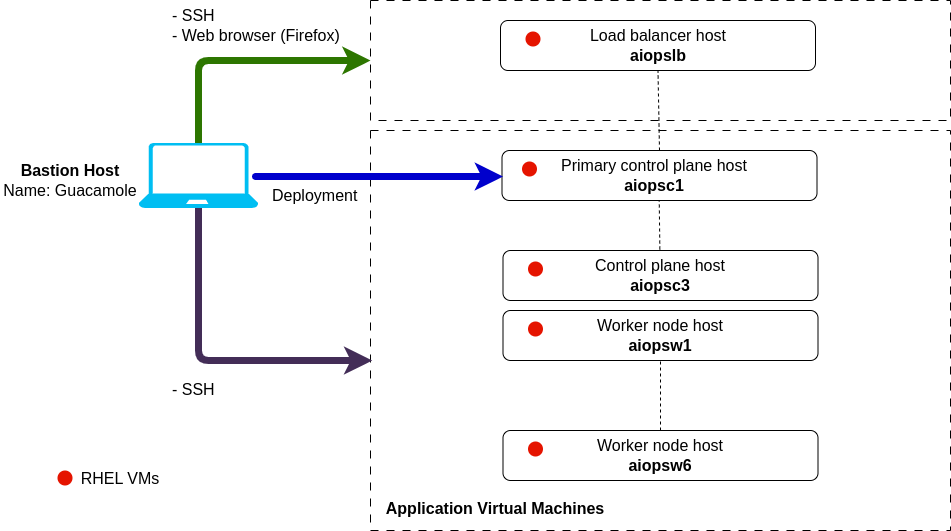

The diagram above was exported from draw.io. Its source (the exported page's mxGraphModel, read from the mxfile embedded in the PNG):
<mxGraphModel dx="2862" dy="1167" grid="1" gridSize="10" guides="1" tooltips="1" connect="1" arrows="1" fold="1" page="1" pageScale="1" pageWidth="850" pageHeight="1100" math="0" shadow="0">
  <root>
    <mxCell id="0" />
    <mxCell id="1" parent="0" />
    <mxCell id="2" value="" style="rounded=0;whiteSpace=wrap;html=1;dashed=1;dashPattern=8 8;fillColor=none;" vertex="1" parent="1">
      <mxGeometry x="240" y="400" width="580" height="120" as="geometry" />
    </mxCell>
    <mxCell id="3" value="" style="rounded=1;whiteSpace=wrap;html=1;fontSize=16;" vertex="1" parent="1">
      <mxGeometry x="370" y="420" width="315" height="50" as="geometry" />
    </mxCell>
    <mxCell id="4" value="" style="rounded=0;whiteSpace=wrap;html=1;dashed=1;dashPattern=8 8;fillColor=none;" vertex="1" parent="1">
      <mxGeometry x="240" y="530" width="580" height="400" as="geometry" />
    </mxCell>
    <mxCell id="5" value="" style="endArrow=none;dashed=1;html=1;rounded=0;entryX=0.5;entryY=1;entryDx=0;entryDy=0;exitX=0.5;exitY=0;exitDx=0;exitDy=0;" edge="1" parent="1">
      <mxGeometry width="50" height="50" relative="1" as="geometry">
        <mxPoint x="529.5" y="661" as="sourcePoint" />
        <mxPoint x="528.5" y="581" as="targetPoint" />
      </mxGeometry>
    </mxCell>
    <mxCell id="6" value="" style="rounded=1;whiteSpace=wrap;html=1;fontSize=16;" vertex="1" parent="1">
      <mxGeometry x="371.5" y="550" width="315" height="50" as="geometry" />
    </mxCell>
    <mxCell id="7" value="&lt;b&gt;aiopslb&lt;br&gt;&lt;/b&gt;" style="text;html=1;strokeColor=none;fillColor=none;align=center;verticalAlign=middle;whiteSpace=wrap;rounded=0;fontSize=16;" vertex="1" parent="1">
      <mxGeometry x="377.5" y="440" width="300" height="30" as="geometry" />
    </mxCell>
    <mxCell id="8" value="Load balancer host" style="text;html=1;strokeColor=none;fillColor=none;align=center;verticalAlign=middle;whiteSpace=wrap;rounded=0;fontSize=16;" vertex="1" parent="1">
      <mxGeometry x="412.5" y="420" width="230" height="30" as="geometry" />
    </mxCell>
    <mxCell id="9" value="&lt;b&gt;aiopsc1&lt;br&gt;&lt;/b&gt;" style="text;html=1;strokeColor=none;fillColor=none;align=center;verticalAlign=middle;whiteSpace=wrap;rounded=0;fontSize=16;" vertex="1" parent="1">
      <mxGeometry x="374" y="570" width="300" height="30" as="geometry" />
    </mxCell>
    <mxCell id="10" value="Primary control plane host" style="text;html=1;strokeColor=none;fillColor=none;align=center;verticalAlign=middle;whiteSpace=wrap;rounded=0;fontSize=16;" vertex="1" parent="1">
      <mxGeometry x="409" y="550" width="230" height="30" as="geometry" />
    </mxCell>
    <mxCell id="11" value="" style="rounded=1;whiteSpace=wrap;html=1;fontSize=16;" vertex="1" parent="1">
      <mxGeometry x="372.5" y="710" width="315" height="50" as="geometry" />
    </mxCell>
    <mxCell id="12" value="&lt;b&gt;aiopsw1&lt;br&gt;&lt;/b&gt;" style="text;html=1;strokeColor=none;fillColor=none;align=center;verticalAlign=middle;whiteSpace=wrap;rounded=0;fontSize=16;" vertex="1" parent="1">
      <mxGeometry x="380" y="730" width="300" height="30" as="geometry" />
    </mxCell>
    <mxCell id="13" style="edgeStyle=none;html=1;exitX=0.5;exitY=0;exitDx=0;exitDy=0;exitPerimeter=0;entryX=0;entryY=0.5;entryDx=0;entryDy=0;fillColor=#60a917;strokeColor=#2D7600;strokeWidth=7;" edge="1" source="36" target="2" parent="1">
      <mxGeometry relative="1" as="geometry">
        <Array as="points">
          <mxPoint x="68" y="460" />
        </Array>
      </mxGeometry>
    </mxCell>
    <mxCell id="14" style="edgeStyle=none;html=1;entryX=0.003;entryY=0.575;entryDx=0;entryDy=0;strokeWidth=7;fillColor=#76608a;strokeColor=#432D57;entryPerimeter=0;" edge="1" source="36" target="4" parent="1">
      <mxGeometry relative="1" as="geometry">
        <Array as="points">
          <mxPoint x="68" y="760" />
        </Array>
      </mxGeometry>
    </mxCell>
    <mxCell id="15" value="&lt;b&gt;Application Virtual Machines&lt;/b&gt;" style="text;html=1;strokeColor=none;fillColor=none;align=center;verticalAlign=middle;whiteSpace=wrap;rounded=0;fontSize=16;" vertex="1" parent="1">
      <mxGeometry x="230" y="892.5" width="270" height="30" as="geometry" />
    </mxCell>
    <mxCell id="16" value="&lt;b&gt;Bastion Host&lt;/b&gt;&lt;br&gt;Name: Guacamole" style="text;html=1;strokeColor=none;fillColor=none;align=center;verticalAlign=middle;whiteSpace=wrap;rounded=0;fontSize=16;" vertex="1" parent="1">
      <mxGeometry x="-130" y="564.5" width="140" height="30" as="geometry" />
    </mxCell>
    <mxCell id="17" value="- SSH&lt;div&gt;- Web browser (Firefox)&lt;/div&gt;" style="text;html=1;strokeColor=none;fillColor=none;align=left;verticalAlign=middle;whiteSpace=wrap;rounded=0;fontSize=16;" vertex="1" parent="1">
      <mxGeometry x="40" y="410" width="170" height="30" as="geometry" />
    </mxCell>
    <mxCell id="18" value="- SSH" style="text;html=1;strokeColor=none;fillColor=none;align=left;verticalAlign=middle;whiteSpace=wrap;rounded=0;fontSize=16;" vertex="1" parent="1">
      <mxGeometry x="40" y="773.5" width="170" height="30" as="geometry" />
    </mxCell>
    <mxCell id="19" value="" style="ellipse;whiteSpace=wrap;html=1;fillColor=#e51400;fontColor=#ffffff;strokeColor=none;" vertex="1" parent="1">
      <mxGeometry x="-73" y="870" width="15" height="15" as="geometry" />
    </mxCell>
    <mxCell id="20" value="RHEL VMs" style="text;html=1;strokeColor=none;fillColor=none;align=center;verticalAlign=middle;whiteSpace=wrap;rounded=0;fontSize=16;" vertex="1" parent="1">
      <mxGeometry x="-110" y="862.5" width="200" height="30" as="geometry" />
    </mxCell>
    <mxCell id="21" value="" style="rounded=1;whiteSpace=wrap;html=1;fontSize=16;" vertex="1" parent="1">
      <mxGeometry x="372.5" y="650" width="315" height="50" as="geometry" />
    </mxCell>
    <mxCell id="22" value="&lt;b&gt;aiopsc3&lt;br&gt;&lt;/b&gt;" style="text;html=1;strokeColor=none;fillColor=none;align=center;verticalAlign=middle;whiteSpace=wrap;rounded=0;fontSize=16;" vertex="1" parent="1">
      <mxGeometry x="380" y="670" width="300" height="30" as="geometry" />
    </mxCell>
    <mxCell id="23" value="" style="ellipse;whiteSpace=wrap;html=1;fillColor=#e51400;fontColor=#ffffff;strokeColor=none;" vertex="1" parent="1">
      <mxGeometry x="397.5" y="661" width="15" height="15" as="geometry" />
    </mxCell>
    <mxCell id="24" value="Control plane host" style="text;html=1;strokeColor=none;fillColor=none;align=center;verticalAlign=middle;whiteSpace=wrap;rounded=0;fontSize=16;" vertex="1" parent="1">
      <mxGeometry x="415" y="650" width="230" height="30" as="geometry" />
    </mxCell>
    <mxCell id="25" value="" style="ellipse;whiteSpace=wrap;html=1;fillColor=#e51400;fontColor=#ffffff;strokeColor=none;" vertex="1" parent="1">
      <mxGeometry x="397.5" y="721" width="15" height="15" as="geometry" />
    </mxCell>
    <mxCell id="26" value="Worker node host" style="text;html=1;strokeColor=none;fillColor=none;align=center;verticalAlign=middle;whiteSpace=wrap;rounded=0;fontSize=16;" vertex="1" parent="1">
      <mxGeometry x="415" y="710" width="230" height="30" as="geometry" />
    </mxCell>
    <mxCell id="27" value="" style="rounded=1;whiteSpace=wrap;html=1;fontSize=16;" vertex="1" parent="1">
      <mxGeometry x="372.5" y="830" width="315" height="50" as="geometry" />
    </mxCell>
    <mxCell id="28" value="&lt;b&gt;aiopsw6&lt;br&gt;&lt;/b&gt;" style="text;html=1;strokeColor=none;fillColor=none;align=center;verticalAlign=middle;whiteSpace=wrap;rounded=0;fontSize=16;" vertex="1" parent="1">
      <mxGeometry x="380" y="850" width="300" height="30" as="geometry" />
    </mxCell>
    <mxCell id="29" value="" style="ellipse;whiteSpace=wrap;html=1;fillColor=#e51400;fontColor=#ffffff;strokeColor=none;" vertex="1" parent="1">
      <mxGeometry x="397.5" y="841" width="15" height="15" as="geometry" />
    </mxCell>
    <mxCell id="30" value="Worker node host" style="text;html=1;strokeColor=none;fillColor=none;align=center;verticalAlign=middle;whiteSpace=wrap;rounded=0;fontSize=16;" vertex="1" parent="1">
      <mxGeometry x="415" y="830" width="230" height="30" as="geometry" />
    </mxCell>
    <mxCell id="31" value="" style="endArrow=none;dashed=1;html=1;rounded=0;exitX=0.5;exitY=0;exitDx=0;exitDy=0;entryX=0.5;entryY=1;entryDx=0;entryDy=0;" edge="1" source="30" target="11" parent="1">
      <mxGeometry width="50" height="50" relative="1" as="geometry">
        <mxPoint x="-450" y="590" as="sourcePoint" />
        <mxPoint x="-260" y="750" as="targetPoint" />
      </mxGeometry>
    </mxCell>
    <mxCell id="32" value="" style="ellipse;whiteSpace=wrap;html=1;fillColor=#e51400;fontColor=#ffffff;strokeColor=none;" vertex="1" parent="1">
      <mxGeometry x="395" y="431" width="15" height="15" as="geometry" />
    </mxCell>
    <mxCell id="33" value="" style="ellipse;whiteSpace=wrap;html=1;fillColor=#e51400;fontColor=#ffffff;strokeColor=none;" vertex="1" parent="1">
      <mxGeometry x="391.5" y="561" width="15" height="15" as="geometry" />
    </mxCell>
    <mxCell id="34" value="" style="endArrow=none;dashed=1;html=1;rounded=0;entryX=0.5;entryY=1;entryDx=0;entryDy=0;exitX=0.5;exitY=0;exitDx=0;exitDy=0;" edge="1" source="6" target="3" parent="1">
      <mxGeometry width="50" height="50" relative="1" as="geometry">
        <mxPoint x="310" y="190" as="sourcePoint" />
        <mxPoint x="510" y="180" as="targetPoint" />
      </mxGeometry>
    </mxCell>
    <mxCell id="35" style="edgeStyle=none;html=1;entryX=0;entryY=0.5;entryDx=0;entryDy=0;fillColor=#60a917;strokeColor=#0000CC;strokeWidth=7;" edge="1" parent="1">
      <mxGeometry relative="1" as="geometry">
        <Array as="points">
          <mxPoint x="120" y="576" />
        </Array>
        <mxPoint x="160" y="576" as="sourcePoint" />
        <mxPoint x="372.5" y="576" as="targetPoint" />
      </mxGeometry>
    </mxCell>
    <mxCell id="36" value="" style="verticalLabelPosition=bottom;html=1;verticalAlign=top;align=center;strokeColor=none;fillColor=#00BEF2;shape=mxgraph.azure.laptop;pointerEvents=1;" vertex="1" parent="1">
      <mxGeometry x="8" y="542.5" width="120" height="65" as="geometry" />
    </mxCell>
    <mxCell id="37" value="Deployment" style="text;html=1;strokeColor=none;fillColor=none;align=left;verticalAlign=middle;whiteSpace=wrap;rounded=0;fontSize=16;" vertex="1" parent="1">
      <mxGeometry x="140" y="580" width="170" height="30" as="geometry" />
    </mxCell>
  </root>
</mxGraphModel>